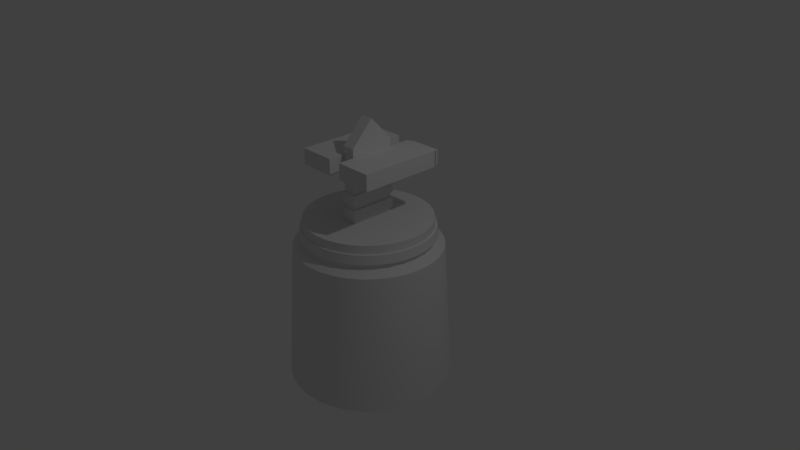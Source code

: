 # Source: rocketBoss.blend  (saved by Blender 2.78.0; exported with 4.5.12 LTS)
import bpy
from mathutils import Matrix  # noqa: F401  (used for matrix-valued properties, if any)

bpy.ops.wm.read_factory_settings(use_empty=True)
scene = bpy.context.scene
scene.name = 'Scene'

# ---- collections
col_collection_1 = bpy.data.collections.new('Collection 1'); scene.collection.children.link(col_collection_1)

# ---- materials (node trees are filled in below, after node groups)
mat_material = bpy.data.materials.new('Material')
mat_material.alpha_threshold = 0.0
mat_material.use_transparent_shadow = False
mat_material.roughness = 0.5
mat_material.line_color = (0.0, 0.0, 0.0, 1.0)

# ---- material node trees

# ---- world
world_world = bpy.data.worlds.new('World'); scene.world = world_world
world_world.color = (0.05088, 0.05088, 0.05088)
world_world.use_sun_shadow = False
world_world.sun_shadow_jitter_overblur = 0.0
world_world.cycles.sampling_method = 'MANUAL'

# ---- cameras
cam_camera = bpy.data.cameras.new('Camera')
cam_camera.clip_end = 100.0
cam_camera.lens = 35.0
cam_camera.sensor_width = 32.0
cam_camera.sensor_height = 18.0
cam_camera.ortho_scale = 7.314
cam_camera.dof.focus_distance = 0.0
cam_camera.dof.aperture_fstop = 128.0

# ---- lights
light_lamp = bpy.data.lights.new('Lamp', 'POINT')
light_lamp.transmission_factor = 0.0
light_lamp.cutoff_distance = 30.0
light_lamp.energy = 100.0
light_lamp.shadow_buffer_clip_start = 1.001
light_lamp.shadow_soft_size = 0.1
light_lamp.shadow_maximum_resolution = 0.006
light_lamp.use_absolute_resolution = True

# ---- meshes
me_cube_003 = bpy.data.meshes.new('Cube.003')
me_cube_003.from_pydata([(-0.1045, -0.3183, 0.8081), (-0.1045, -0.3183, 0.9424), (-0.1045, 0.3183, 0.8081), (-0.1045, 0.3183, 0.9424), (0.1045, -0.3183, 0.8081), (0.1045, -0.3183, 0.9424), (0.1045, 0.3183, 0.8081), (0.1045, 0.3183, 0.9424)], [], [(0, 1, 3, 2), (2, 3, 7, 6), (6, 7, 5, 4), (4, 5, 1, 0), (2, 6, 4, 0), (7, 3, 1, 5)])
me_cube_003.use_remesh_preserve_volume = False
me_cube_003.use_remesh_preserve_attributes = False
me_cube_003.use_mirror_vertex_groups = False
me_cube_003.update()
me_cube_002 = bpy.data.meshes.new('Cube.002')
me_cube_002.from_pydata([(-0.1045, -0.3183, 0.6075), (-0.1045, -0.3183, 0.7418), (-0.1045, 0.3183, 0.6075), (-0.1045, 0.3183, 0.7418), (0.1045, -0.3183, 0.6075), (0.1045, -0.3183, 0.7418), (0.1045, 0.3183, 0.6075), (0.1045, 0.3183, 0.7418)], [], [(0, 1, 3, 2), (2, 3, 7, 6), (6, 7, 5, 4), (4, 5, 1, 0), (2, 6, 4, 0), (7, 3, 1, 5)])
me_cube_002.use_remesh_preserve_volume = False
me_cube_002.use_remesh_preserve_attributes = False
me_cube_002.use_mirror_vertex_groups = False
me_cube_002.update()
me_circle = bpy.data.meshes.new('Circle')
me_circle.from_pydata([(-3.23e-08, 0.728, 0.3208), (-0.142, 0.714, 0.3208), (-0.2786, 0.6726, 0.3208), (-0.4044, 0.6053, 0.3208), (-0.5148, 0.5148, 0.3208), (-0.6053, 0.4044, 0.3208), (-0.6726, 0.2786, 0.3208), (-0.714, 0.142, 0.3208), (-0.728, 1.325e-07, 0.3208), (-0.714, -0.142, 0.3208), (-0.6726, -0.2786, 0.3208), (-0.6053, -0.4044, 0.3208), (-0.5148, -0.5148, 0.3208), (-0.4044, -0.6053, 0.3208), (-0.2786, -0.6726, 0.3208), (-0.142, -0.714, 0.3208), (2.049e-07, -0.728, 0.3208), (0.142, -0.714, 0.3208), (0.2786, -0.6726, 0.3208), (0.4044, -0.6053, 0.3208), (0.5148, -0.5148, 0.3208), (0.6053, -0.4044, 0.3208), (0.6726, -0.2786, 0.3208), (0.714, -0.142, 0.3208), (0.728, 7.805e-07, 0.3208), (0.714, 0.142, 0.3208), (0.6726, 0.2786, 0.3208), (0.6053, 0.4044, 0.3208), (0.5148, 0.5148, 0.3208), (0.4044, 0.6053, 0.3208), (0.2786, 0.6726, 0.3208), (0.142, 0.714, 0.3208), (-1.475e-08, 0.8879, 0.3208), (-0.1732, 0.8708, 0.3208), (-0.3398, 0.8203, 0.3208), (-0.4933, 0.7382, 0.3208), (-0.6278, 0.6278, 0.3208), (-0.7382, 0.4933, 0.3208), (-0.8203, 0.3398, 0.3208), (-0.8708, 0.1732, 0.3208), (-0.8879, 9.817e-08, 0.3208), (-0.8708, -0.1732, 0.3208), (-0.8203, -0.3398, 0.3208), (-0.7382, -0.4933, 0.3208), (-0.6278, -0.6278, 0.3208), (-0.4933, -0.7382, 0.3208), (-0.3398, -0.8203, 0.3208), (-0.1732, -0.8708, 0.3208), (2.746e-07, -0.8879, 0.3208), (0.1732, -0.8708, 0.3208), (0.3398, -0.8203, 0.3208), (0.4933, -0.7382, 0.3208), (0.6278, -0.6278, 0.3208), (0.7382, -0.4933, 0.3208), (0.8203, -0.3398, 0.3208), (0.8708, -0.1732, 0.3208), (0.8879, 8.885e-07, 0.3208), (0.8708, 0.1732, 0.3208), (0.8203, 0.3398, 0.3208), (0.7382, 0.4933, 0.3208), (0.6278, 0.6278, 0.3208), (0.4933, 0.7382, 0.3208), (0.3398, 0.8203, 0.3208), (0.1732, 0.8708, 0.3208), (-1.672e-08, 0.8704, 0.4426), (-0.1698, 0.8537, 0.4426), (-0.3331, 0.8042, 0.4426), (-0.4836, 0.7237, 0.4426), (-0.6155, 0.6155, 0.4426), (-0.7237, 0.4836, 0.4426), (-0.8042, 0.3331, 0.4426), (-0.8537, 0.1698, 0.4426), (-0.8704, 1.029e-07, 0.4426), (-0.8537, -0.1698, 0.4426), (-0.8042, -0.3331, 0.4426), (-0.7237, -0.4836, 0.4426), (-0.6155, -0.6155, 0.4426), (-0.4836, -0.7237, 0.4426), (-0.3331, -0.8042, 0.4426), (-0.1698, -0.8537, 0.4426), (2.669e-07, -0.8704, 0.4426), (0.1698, -0.8537, 0.4426), (0.3331, -0.8042, 0.4426), (0.4836, -0.7237, 0.4426), (0.6155, -0.6155, 0.4426), (0.7237, -0.4836, 0.4426), (0.8042, -0.3331, 0.4426), (0.8537, -0.1698, 0.4426), (0.8704, 8.777e-07, 0.4426), (0.8537, 0.1698, 0.4426), (0.8042, 0.3331, 0.4426), (0.7237, 0.4836, 0.4426), (0.6155, 0.6155, 0.4426), (0.4836, 0.7237, 0.4426), (0.3331, 0.8042, 0.4426), (0.1698, 0.8537, 0.4426), (-2.802e-08, 0.708, 0.4426), (-0.1381, 0.6944, 0.4426), (-0.2709, 0.6541, 0.4426), (-0.3934, 0.5887, 0.4426), (-0.5007, 0.5007, 0.4426), (-0.5887, 0.3934, 0.4426), (-0.6541, 0.271, 0.4426), (-0.6944, 0.1381, 0.4426), (-0.708, 1.407e-07, 0.4426), (-0.6944, -0.1381, 0.4426), (-0.6541, -0.2709, 0.4426), (-0.5887, -0.3934, 0.4426), (-0.5007, -0.5007, 0.4426), (-0.3934, -0.5887, 0.4426), (-0.2709, -0.6541, 0.4426), (-0.1381, -0.6944, 0.4426), (2.027e-07, -0.708, 0.4426), (0.1381, -0.6944, 0.4426), (0.271, -0.6541, 0.4426), (0.3934, -0.5887, 0.4426), (0.5007, -0.5006, 0.4426), (0.5887, -0.3934, 0.4426), (0.6541, -0.2709, 0.4426), (0.6944, -0.1381, 0.4426), (0.708, 7.709e-07, 0.4426), (0.6944, 0.1381, 0.4426), (0.6541, 0.271, 0.4426), (0.5887, 0.3934, 0.4426), (0.5006, 0.5007, 0.4426), (0.3934, 0.5887, 0.4426), (0.2709, 0.6541, 0.4426), (0.1381, 0.6944, 0.4426)], [], [(15, 16, 48, 47), (2, 3, 35, 34), (29, 30, 62, 61), (16, 17, 49, 48), (3, 4, 36, 35), (30, 31, 63, 62), (17, 18, 50, 49), (4, 5, 37, 36), (31, 0, 32, 63), (18, 19, 51, 50), (5, 6, 38, 37), (19, 20, 52, 51), (6, 7, 39, 38), (20, 21, 53, 52), (7, 8, 40, 39), (21, 22, 54, 53), (8, 9, 41, 40), (22, 23, 55, 54), (9, 10, 42, 41), (23, 24, 56, 55), (10, 11, 43, 42), (24, 25, 57, 56), (11, 12, 44, 43), (25, 26, 58, 57), (12, 13, 45, 44), (26, 27, 59, 58), (13, 14, 46, 45), (0, 1, 33, 32), (27, 28, 60, 59), (14, 15, 47, 46), (1, 2, 34, 33), (28, 29, 61, 60), (55, 56, 88, 87), (42, 43, 75, 74), (56, 57, 89, 88), (43, 44, 76, 75), (57, 58, 90, 89), (44, 45, 77, 76), (58, 59, 91, 90), (45, 46, 78, 77), (32, 33, 65, 64), (59, 60, 92, 91), (46, 47, 79, 78), (33, 34, 66, 65), (60, 61, 93, 92), (47, 48, 80, 79), (34, 35, 67, 66), (61, 62, 94, 93), (48, 49, 81, 80), (35, 36, 68, 67), (62, 63, 95, 94), (49, 50, 82, 81), (36, 37, 69, 68), (63, 32, 64, 95), (50, 51, 83, 82), (37, 38, 70, 69), (51, 52, 84, 83), (38, 39, 71, 70), (52, 53, 85, 84), (39, 40, 72, 71), (53, 54, 86, 85), (40, 41, 73, 72), (54, 55, 87, 86), (41, 42, 74, 73), (90, 91, 123, 122), (77, 78, 110, 109), (64, 65, 97, 96), (91, 92, 124, 123), (78, 79, 111, 110), (65, 66, 98, 97), (92, 93, 125, 124), (79, 80, 112, 111), (66, 67, 99, 98), (93, 94, 126, 125), (80, 81, 113, 112), (67, 68, 100, 99), (94, 95, 127, 126), (81, 82, 114, 113), (68, 69, 101, 100), (95, 64, 96, 127), (82, 83, 115, 114), (69, 70, 102, 101), (83, 84, 116, 115), (70, 71, 103, 102), (84, 85, 117, 116), (71, 72, 104, 103), (85, 86, 118, 117), (72, 73, 105, 104), (86, 87, 119, 118), (73, 74, 106, 105), (87, 88, 120, 119), (74, 75, 107, 106), (88, 89, 121, 120), (75, 76, 108, 107), (89, 90, 122, 121), (76, 77, 109, 108)])
me_circle.polygons.foreach_set('use_smooth', [True] * 96)
me_circle.use_remesh_preserve_volume = False
me_circle.use_remesh_preserve_attributes = False
me_circle.use_mirror_vertex_groups = False
me_circle.update()
me_cube_001 = bpy.data.meshes.new('Cube.001')
me_cube_001.from_pydata([(-0.08425, -0.297, 0.2553), (-0.08425, -0.297, 1.54), (-0.08425, 0.297, 0.2553), (-0.08425, 0.297, 1.54), (0.08425, -0.297, 0.2553), (0.08425, -0.297, 1.54), (0.08425, 0.297, 0.2553), (0.08425, 0.297, 1.54), (-0.08425, 0.0, 0.2553), (-0.08425, 0.0, 1.858), (0.08425, 0.0, 0.2553), (0.08425, 0.0, 1.858)], [], [(8, 9, 3, 2), (2, 3, 7, 6), (10, 11, 5, 4), (4, 5, 1, 0), (8, 10, 4, 0), (11, 9, 1, 5), (7, 3, 9, 11), (2, 6, 10, 8), (6, 7, 11, 10), (0, 1, 9, 8)])
me_cube_001.use_remesh_preserve_volume = False
me_cube_001.use_remesh_preserve_attributes = False
me_cube_001.use_mirror_vertex_groups = False
me_cube_001.update()
me_plane_001 = bpy.data.meshes.new('Plane.001')
me_plane_001.from_pydata([(-0.5845, 0.5918, 1.428), (-0.1031, 0.5918, 1.428), (-0.5845, 0.5918, 1.211), (-0.1031, 0.5918, 1.211), (-0.5449, 0.6624, 1.41), (-0.1427, 0.6624, 1.41), (-0.5449, 0.6624, 1.229), (-0.1427, 0.6624, 1.229)], [], [(0, 2, 3, 1), (4, 5, 7, 6), (1, 3, 7, 5), (2, 0, 4, 6), (3, 2, 6, 7), (0, 1, 5, 4)])
me_plane_001.use_remesh_preserve_volume = False
me_plane_001.use_remesh_preserve_attributes = False
me_plane_001.use_mirror_vertex_groups = False
me_plane_001.update()
me_plane = bpy.data.meshes.new('Plane')
me_plane.from_pydata([(-0.5742, -0.5191, 1.215), (-0.08756, -0.5191, 1.215), (-0.5742, 0.587, 1.215), (-0.08756, 0.587, 1.215), (-0.5742, -0.5191, 1.431), (-0.08756, -0.5191, 1.431), (-0.5742, 0.587, 1.431), (-0.08756, 0.587, 1.431), (-0.5552, 0.587, 1.235), (-0.1065, 0.587, 1.235), (-0.5552, 0.587, 1.412), (-0.1065, 0.587, 1.412), (-0.5552, -0.3497, 1.235), (-0.1065, -0.3497, 1.235), (-0.5552, -0.3497, 1.412), (-0.1065, -0.3497, 1.412)], [], [(0, 2, 3, 1), (4, 5, 7, 6), (1, 3, 7, 5), (2, 0, 4, 6), (2, 6, 10, 8), (0, 1, 5, 4), (10, 11, 15, 14), (6, 7, 11, 10), (3, 2, 8, 9), (7, 3, 9, 11), (13, 12, 14, 15), (11, 9, 13, 15), (9, 8, 12, 13), (8, 10, 14, 12)])
me_plane.use_remesh_preserve_volume = False
me_plane.use_remesh_preserve_attributes = False
me_plane.use_mirror_vertex_groups = False
me_plane.update()
me_cube = bpy.data.meshes.new('Cube')
me_cube.from_pydata([(-1.066, 0.212, -1.674), (-1.004, 0.4158, -1.674), (-0.9033, 0.6036, -1.674), (-0.7682, 0.7682, -1.674), (-0.6036, 0.9033, -1.674), (-0.4158, 1.004, -1.674), (-0.212, 1.066, -1.674), (-2.684e-07, 1.086, -1.674), (-1.086, 5.522e-08, -1.674), (-1.066, -0.212, -1.674), (-1.004, -0.4158, -1.674), (-0.9033, -0.6036, -1.674), (-0.7682, -0.7682, -1.674), (-0.6036, -0.9033, -1.674), (-0.4158, -1.004, -1.674), (-0.212, -1.066, -1.674), (3.601e-07, -1.086, -1.674), (0.212, -1.066, -1.674), (0.4158, -1.004, -1.674), (0.6036, -0.9033, -1.674), (0.7682, -0.7682, -1.674), (0.9033, -0.6036, -1.674), (1.004, -0.4158, -1.674), (1.066, -0.212, -1.674), (1.086, 1.022e-06, -1.674), (1.066, 0.212, -1.674), (1.004, 0.4158, -1.674), (0.9033, 0.6036, -1.674), (0.7682, 0.7682, -1.674), (0.6036, 0.9033, -1.674), (0.4158, 1.004, -1.674), (0.212, 1.066, -1.674), (-0.9568, 0.1903, 0.1801), (-0.9013, 0.3733, 0.1801), (-0.8111, 0.542, 0.1801), (-0.6898, 0.6898, 0.1801), (-0.542, 0.8111, 0.1801), (-0.3733, 0.9013, 0.1801), (-0.1903, 0.9568, 0.1801), (-1.905e-07, 0.9755, 0.1801), (-0.9755, 7.966e-08, 0.1801), (-0.9568, -0.1903, 0.1801), (-0.9013, -0.3733, 0.1801), (-0.8111, -0.542, 0.1801), (-0.6898, -0.6898, 0.1801), (-0.542, -0.8111, 0.1801), (-0.3733, -0.9013, 0.1801), (-0.1903, -0.9568, 0.1801), (3.157e-07, -0.9755, 0.1801), (0.1903, -0.9568, 0.1801), (0.3733, -0.9013, 0.1801), (0.542, -0.8111, 0.1801), (0.6898, -0.6898, 0.1801), (0.8111, -0.542, 0.1801), (0.9013, -0.3733, 0.1801), (0.9568, -0.1903, 0.1801), (0.9755, 9.477e-07, 0.1801), (0.9568, 0.1903, 0.1801), (0.9013, 0.3733, 0.1801), (0.8111, 0.542, 0.1801), (0.6898, 0.6898, 0.1801), (0.542, 0.8111, 0.1801), (0.3733, 0.9013, 0.1801), (0.1903, 0.9568, 0.1801), (-0.8418, 0.1674, 0.2581), (-0.793, 0.3285, 0.2581), (-0.7137, 0.4768, 0.2581), (-0.6069, 0.6069, 0.2581), (-0.4768, 0.7137, 0.2581), (-0.3285, 0.793, 0.2581), (-0.1674, 0.8418, 0.2581), (-1.737e-07, 0.8583, 0.2581), (-0.8583, 1.066e-07, 0.2581), (-0.8418, -0.1674, 0.2581), (-0.793, -0.3285, 0.2581), (-0.7137, -0.4768, 0.2581), (-0.6069, -0.6069, 0.2581), (-0.4768, -0.7137, 0.2581), (-0.3285, -0.793, 0.2581), (-0.1674, -0.8418, 0.2581), (2.64e-07, -0.8583, 0.2581), (0.1674, -0.8418, 0.2581), (0.3285, -0.793, 0.2581), (0.4768, -0.7137, 0.2581), (0.6069, -0.6069, 0.2581), (0.7137, -0.4768, 0.2581), (0.793, -0.3285, 0.2581), (0.8418, -0.1674, 0.2581), (0.8583, 8.692e-07, 0.2581), (0.8418, 0.1674, 0.2581), (0.793, 0.3285, 0.2581), (0.7137, 0.4768, 0.2581), (0.6069, 0.6069, 0.2581), (0.4768, 0.7137, 0.2581), (0.3285, 0.793, 0.2581), (0.1674, 0.8418, 0.2581), (-0.8212, 0.1633, 0.5543), (-0.7736, 0.3204, 0.5543), (-0.6962, 0.4652, 0.5543), (-0.5921, 0.5921, 0.5543), (-0.4652, 0.6962, 0.5543), (-0.3204, 0.7736, 0.5543), (-0.1633, 0.8212, 0.5543), (-2.285e-07, 0.8373, 0.5543), (-0.8373, 1.111e-07, 0.5543), (-0.8212, -0.1633, 0.5543), (-0.7736, -0.3204, 0.5543), (-0.6962, -0.4652, 0.5543), (-0.5921, -0.5921, 0.5543), (-0.4652, -0.6962, 0.5543), (-0.3204, -0.7736, 0.5543), (-0.1633, -0.8212, 0.5543), (2.55e-07, -0.8373, 0.5543), (0.1633, -0.8212, 0.5543), (0.3204, -0.7736, 0.5543), (0.4652, -0.6962, 0.5543), (0.5921, -0.5921, 0.5543), (0.6962, -0.4652, 0.5543), (0.7736, -0.3204, 0.5543), (0.8212, -0.1633, 0.5543), (0.8373, 8.546e-07, 0.5543), (0.8212, 0.1633, 0.5543), (0.7736, 0.3204, 0.5543), (0.6962, 0.4652, 0.5543), (0.5921, 0.5921, 0.5543), (0.4652, 0.6962, 0.5543), (0.3204, 0.7736, 0.5543), (0.1633, 0.8212, 0.5543)], [], [(15, 47, 46, 14), (27, 59, 58, 26), (11, 43, 42, 10), (12, 44, 43, 11), (14, 46, 45, 13), (28, 60, 59, 27), (29, 61, 60, 28), (16, 48, 47, 15), (10, 42, 41, 9), (30, 62, 61, 29), (17, 49, 48, 16), (9, 41, 40, 8), (31, 63, 62, 30), (18, 50, 49, 17), (8, 40, 32, 0), (7, 39, 63, 31), (19, 51, 50, 18), (0, 32, 33, 1), (20, 52, 51, 19), (1, 33, 34, 2), (21, 53, 52, 20), (2, 34, 35, 3), (22, 54, 53, 21), (3, 35, 36, 4), (23, 55, 54, 22), (4, 36, 37, 5), (24, 56, 55, 23), (5, 37, 38, 6), (25, 57, 56, 24), (6, 38, 39, 7), (26, 58, 57, 25), (13, 45, 44, 12), (50, 51, 83, 82), (33, 32, 64, 65), (51, 52, 84, 83), (34, 33, 65, 66), (52, 53, 85, 84), (35, 34, 66, 67), (53, 54, 86, 85), (36, 35, 67, 68), (54, 55, 87, 86), (37, 36, 68, 69), (55, 56, 88, 87), (38, 37, 69, 70), (56, 57, 89, 88), (39, 38, 70, 71), (57, 58, 90, 89), (44, 45, 77, 76), (58, 59, 91, 90), (45, 46, 78, 77), (43, 44, 76, 75), (59, 60, 92, 91), (46, 47, 79, 78), (42, 43, 75, 74), (60, 61, 93, 92), (47, 48, 80, 79), (41, 42, 74, 73), (61, 62, 94, 93), (48, 49, 81, 80), (40, 41, 73, 72), (62, 63, 95, 94), (49, 50, 82, 81), (32, 40, 72, 64), (63, 39, 71, 95), (85, 86, 118, 117), (68, 67, 99, 100), (86, 87, 119, 118), (69, 68, 100, 101), (87, 88, 120, 119), (70, 69, 101, 102), (88, 89, 121, 120), (71, 70, 102, 103), (89, 90, 122, 121), (76, 77, 109, 108), (90, 91, 123, 122), (77, 78, 110, 109), (75, 76, 108, 107), (91, 92, 124, 123), (78, 79, 111, 110), (74, 75, 107, 106), (92, 93, 125, 124), (79, 80, 112, 111), (73, 74, 106, 105), (93, 94, 126, 125), (80, 81, 113, 112), (72, 73, 105, 104), (94, 95, 127, 126), (81, 82, 114, 113), (64, 72, 104, 96), (95, 71, 103, 127), (82, 83, 115, 114), (65, 64, 96, 97), (83, 84, 116, 115), (66, 65, 97, 98), (84, 85, 117, 116), (67, 66, 98, 99), (108, 109, 110, 111, 112, 113, 114, 115, 116, 117, 118, 119, 120, 121, 122, 123, 124, 125, 126, 127, 103, 102, 101, 100, 99, 98, 97, 96, 104, 105, 106, 107)])
me_cube.polygons.foreach_set('use_smooth', [True] * 97)
me_cube.materials.append(mat_material)
me_cube.use_remesh_preserve_volume = False
me_cube.use_remesh_preserve_attributes = False
me_cube.use_mirror_vertex_groups = False
me_cube.update()

# ---- objects
ob_cube_003 = bpy.data.objects.new('Cube.003', me_cube_003)
ob_cube_002 = bpy.data.objects.new('Cube.002', me_cube_002)
ob_circle = bpy.data.objects.new('Circle', me_circle)
ob_cube_001 = bpy.data.objects.new('Cube.001', me_cube_001)
ob_plane_001 = bpy.data.objects.new('Plane.001', me_plane_001)
ob_plane = bpy.data.objects.new('Plane', me_plane)
ob_cube = bpy.data.objects.new('Cube', me_cube)
ob_lamp = bpy.data.objects.new('Lamp', light_lamp)
ob_camera = bpy.data.objects.new('Camera', cam_camera)

# ---- transforms, parenting, visibility, modifiers, constraints
ob_cube_003.location = (0.0, 0.0, 0.0)
ob_cube_003.lineart.crease_threshold = 0.0
ob_cube_002.location = (0.0, 0.0, 0.0)
ob_cube_002.lineart.crease_threshold = 0.0
ob_circle.location = (0.0, 0.0, 0.0)
ob_circle.lineart.crease_threshold = 0.0
_m = ob_circle.modifiers.new('EdgeSplit', 'EDGE_SPLIT')
ob_cube_001.location = (0.0, 0.0, 0.0)
ob_cube_001.lineart.crease_threshold = 0.0
ob_plane_001.location = (0.0, 0.0, 0.0)
ob_plane_001.lineart.crease_threshold = 0.0
_m = ob_plane_001.modifiers.new('Mirror', 'MIRROR')
ob_plane.location = (0.0, 0.0, 0.0)
ob_plane.lineart.crease_threshold = 0.0
_m = ob_plane.modifiers.new('Mirror', 'MIRROR')
ob_cube.location = (0.0, 0.0, 0.0)
ob_cube.lock_rotations_4d = False
ob_cube.empty_display_type = 'ARROWS'
ob_cube.lineart.crease_threshold = 0.0
_m = ob_cube.modifiers.new('EdgeSplit', 'EDGE_SPLIT')
ob_lamp.location = (4.076, 1.005, 5.904)
ob_lamp.rotation_euler = (0.6503, 0.05522, 1.866)
ob_lamp.lock_rotations_4d = False
ob_lamp.empty_display_type = 'ARROWS'
ob_lamp.color = (0.0, 0.0, 0.0, 0.0)
ob_lamp.lineart.crease_threshold = 0.0
ob_camera.location = (7.481, -6.508, 5.344)
ob_camera.rotation_euler = (1.109, 0.0, 0.8149)
ob_camera.lock_rotations_4d = False
ob_camera.empty_display_type = 'ARROWS'
ob_camera.color = (0.0, 0.0, 0.0, 0.0)
ob_camera.display_type = 'WIRE'
ob_camera.lineart.crease_threshold = 0.0

# ---- collection membership
col_collection_1.objects.link(ob_cube_003)
col_collection_1.objects.link(ob_cube_002)
col_collection_1.objects.link(ob_circle)
col_collection_1.objects.link(ob_cube_001)
col_collection_1.objects.link(ob_plane_001)
col_collection_1.objects.link(ob_plane)
col_collection_1.objects.link(ob_cube)
col_collection_1.objects.link(ob_lamp)
col_collection_1.objects.link(ob_camera)

# ---- scene / render settings (as saved in the file)
scene.camera = ob_camera
scene.frame_start = 1; scene.frame_end = 250; scene.frame_set(1)
scene.render.engine = 'BLENDER_EEVEE_NEXT'
scene.render.resolution_percentage = 50
scene.render.dither_intensity = 0.0
scene.cycles.use_denoising = False
scene.cycles.samples = 128
scene.cycles.sampling_pattern = 'TABULATED_SOBOL'
scene.cycles.light_sampling_threshold = 0.0
scene.cycles.use_adaptive_sampling = False
scene.cycles.use_light_tree = False
scene.cycles.blur_glossy = 0.0
scene.cycles.sample_clamp_indirect = 0.0
scene.view_settings.view_transform = 'Standard'
bpy.context.view_layer.update()
